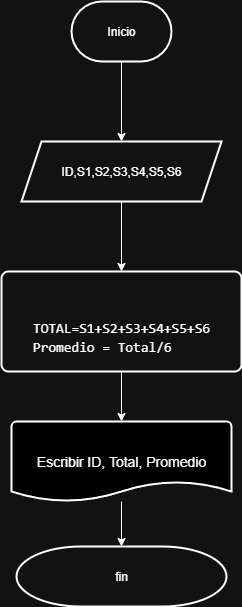

The diagram above was exported from draw.io. Its source (the exported page's mxGraphModel, read from the mxfile embedded in the PNG):
<mxGraphModel dx="1382" dy="1959" grid="1" gridSize="10" guides="1" tooltips="1" connect="1" arrows="1" fold="1" page="1" pageScale="1" pageWidth="827" pageHeight="1169" math="0" shadow="0">
  <root>
    <mxCell id="0" />
    <mxCell id="1" parent="0" />
    <mxCell id="H5LO6WSHQqMhQs9cSvuR-5" value="" style="edgeStyle=orthogonalEdgeStyle;rounded=0;orthogonalLoop=1;jettySize=auto;html=1;" parent="1" source="H5LO6WSHQqMhQs9cSvuR-3" target="H5LO6WSHQqMhQs9cSvuR-4" edge="1">
      <mxGeometry relative="1" as="geometry" />
    </mxCell>
    <mxCell id="H5LO6WSHQqMhQs9cSvuR-3" value="Inicio" style="strokeWidth=2;html=1;shape=mxgraph.flowchart.terminator;whiteSpace=wrap;" parent="1" vertex="1">
      <mxGeometry x="350" y="-20" width="100" height="60" as="geometry" />
    </mxCell>
    <mxCell id="H5LO6WSHQqMhQs9cSvuR-10" value="" style="edgeStyle=orthogonalEdgeStyle;rounded=0;orthogonalLoop=1;jettySize=auto;html=1;" parent="1" source="H5LO6WSHQqMhQs9cSvuR-4" target="H5LO6WSHQqMhQs9cSvuR-8" edge="1">
      <mxGeometry relative="1" as="geometry" />
    </mxCell>
    <mxCell id="H5LO6WSHQqMhQs9cSvuR-4" value="ID,S1,S2,S3,S4,S5,S6" style="shape=parallelogram;perimeter=parallelogramPerimeter;whiteSpace=wrap;html=1;fixedSize=1;strokeWidth=2;" parent="1" vertex="1">
      <mxGeometry x="300" y="120" width="200" height="60" as="geometry" />
    </mxCell>
    <mxCell id="H5LO6WSHQqMhQs9cSvuR-13" value="" style="edgeStyle=orthogonalEdgeStyle;rounded=0;orthogonalLoop=1;jettySize=auto;html=1;" parent="1" source="H5LO6WSHQqMhQs9cSvuR-8" target="H5LO6WSHQqMhQs9cSvuR-12" edge="1">
      <mxGeometry relative="1" as="geometry" />
    </mxCell>
    <mxCell id="H5LO6WSHQqMhQs9cSvuR-8" value="&lt;pre style=&quot;margin-top: 0px; background-color: var(--vscode-textCodeBlock-background); border: 1px solid var(--vscode-widget-border); padding: 16px; border-radius: 3px; overflow: auto; text-wrap-mode: wrap; font-size: 14px; text-align: start;&quot;&gt;&lt;font style=&quot;color: light-dark(rgb(0, 0, 0), rgb(255, 255, 255));&quot;&gt;&lt;br&gt;&lt;/font&gt;&lt;/pre&gt;&lt;pre style=&quot;margin-top: 0px; background-color: var(--vscode-textCodeBlock-background); border: 1px solid var(--vscode-widget-border); padding: 16px; border-radius: 3px; overflow: auto; text-wrap-mode: wrap; font-size: 14px; color: rgb(204, 204, 204);&quot;&gt;&lt;code style=&quot;font-family: var(--vscode-editor-font-family, &amp;quot;SF Mono&amp;quot;, Monaco, Menlo, Consolas, &amp;quot;Ubuntu Mono&amp;quot;, &amp;quot;Liberation Mono&amp;quot;, &amp;quot;DejaVu Sans Mono&amp;quot;, &amp;quot;Courier New&amp;quot;, monospace); background: none; padding: 0px; border-radius: 4px; font-size: 1em; line-height: 1.357em; display: inline-block; tab-size: 4; position: relative;&quot; dir=&quot;auto&quot; class=&quot;code-line code-active-line&quot; data-line=&quot;8&quot;&gt;&lt;pre style=&quot;margin-top: 0px; background-color: var(--vscode-textCodeBlock-background); border: 1px solid var(--vscode-widget-border); padding: 16px; border-radius: 3px; overflow: auto; text-wrap-mode: wrap; color: rgb(204, 204, 204);&quot;&gt;&lt;code style=&quot;font-family: var(--vscode-editor-font-family, &amp;quot;SF Mono&amp;quot;, Monaco, Menlo, Consolas, &amp;quot;Ubuntu Mono&amp;quot;, &amp;quot;Liberation Mono&amp;quot;, &amp;quot;DejaVu Sans Mono&amp;quot;, &amp;quot;Courier New&amp;quot;, monospace); background: none; padding: 0px; border-radius: 4px; font-size: 1em; line-height: 1.357em; display: inline-block; tab-size: 4; position: relative;&quot; dir=&quot;auto&quot; class=&quot;code-line code-active-line&quot; data-line=&quot;8&quot;&gt;&lt;font style=&quot;color: light-dark(rgb(0, 0, 0), rgb(255, 255, 255));&quot;&gt;TOTAL=S1+S2+S3+S4+S5+S6&lt;br&gt;&lt;div style=&quot;text-align: left;&quot;&gt;&lt;span style=&quot;background-color: initial; font-family: var(--vscode-editor-font-family, &amp;quot;SF Mono&amp;quot;, Monaco, Menlo, Consolas, &amp;quot;Ubuntu Mono&amp;quot;, &amp;quot;Liberation Mono&amp;quot;, &amp;quot;DejaVu Sans Mono&amp;quot;, &amp;quot;Courier New&amp;quot;, monospace); font-size: 1em; white-space-collapse: collapse;&quot;&gt;Promedio = Total/6&lt;/span&gt;&lt;/div&gt;&lt;/font&gt;&lt;/code&gt;&lt;/pre&gt;&lt;/code&gt;&lt;/pre&gt;" style="rounded=1;whiteSpace=wrap;html=1;absoluteArcSize=1;arcSize=14;strokeWidth=2;" parent="1" vertex="1">
      <mxGeometry x="280" y="250" width="240" height="100" as="geometry" />
    </mxCell>
    <mxCell id="H5LO6WSHQqMhQs9cSvuR-15" value="" style="edgeStyle=orthogonalEdgeStyle;rounded=0;orthogonalLoop=1;jettySize=auto;html=1;" parent="1" source="H5LO6WSHQqMhQs9cSvuR-12" target="H5LO6WSHQqMhQs9cSvuR-14" edge="1">
      <mxGeometry relative="1" as="geometry" />
    </mxCell>
    <mxCell id="H5LO6WSHQqMhQs9cSvuR-12" value="&lt;div style=&quot;font-size: 14px; line-height: 19px; white-space: pre;&quot;&gt;&lt;span style=&quot;background-color: light-dark(rgb(31, 31, 31), rgb(0, 0, 0));&quot;&gt;&lt;font style=&quot;color: light-dark(rgb(204, 204, 204), rgb(255, 255, 255));&quot;&gt;Escribir ID, Total, Promedio&lt;/font&gt;&lt;/span&gt;&lt;/div&gt;" style="strokeWidth=2;html=1;shape=mxgraph.flowchart.document2;whiteSpace=wrap;size=0.25;fontFamily=Helvetica;fillStyle=solid;fillColor=light-dark(#FFFFFF,#000000);" parent="1" vertex="1">
      <mxGeometry x="290" y="400" width="220" height="80" as="geometry" />
    </mxCell>
    <mxCell id="H5LO6WSHQqMhQs9cSvuR-14" value="fin" style="strokeWidth=2;html=1;shape=mxgraph.flowchart.terminator;whiteSpace=wrap;" parent="1" vertex="1">
      <mxGeometry x="295" y="525" width="210" height="60" as="geometry" />
    </mxCell>
  </root>
</mxGraphModel>